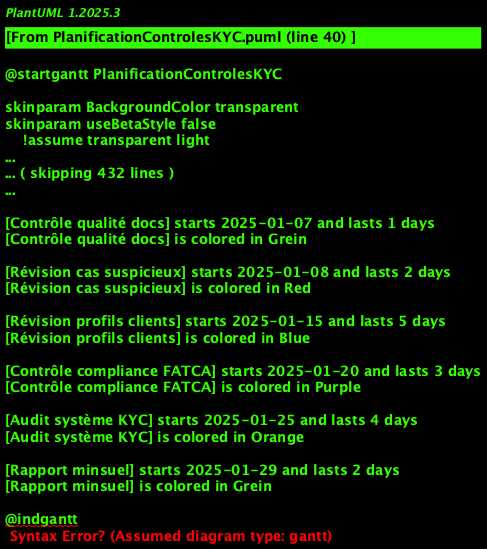

The diagram above was rendered by PlantUML. Its source (embedded in the PNG):
@startgantt PlanificationControlesKYC
!theme aws-orange
title Planification Contrôles KYC Périodiques

Project starts 2025-01-01

' === CONTRÔLES QUOTIDIENS ===
[Contrôle transactions J] starts 2025-01-01 and lasts 1 days
[Contrôle transactions J] is colored in Blue

[Vérif listes sanctions] starts 2025-01-01 and lasts 1 days
[Vérif listes sanctions] is colored in Red

[Monitoring alertes] starts 2025-01-01 and lasts 1 days
[Monitoring alertes] is colored in Orange

' === CONTRÔLES HEBDOMADAIRES ===
[Audit dossiers KYC] starts 2025-01-06 and lasts 2 days
[Audit dossiers KYC] is colored in Yellow

[Contrôle qualité docs] starts 2025-01-07 and lasts 1 days
[Contrôle qualité docs] is colored in Grein

[Révision cas suspicieux] starts 2025-01-08 and lasts 2 days
[Révision cas suspicieux] is colored in Red

' === CONTRÔLES MENSUELS ===
[Révision profils clients] starts 2025-01-15 and lasts 5 days
[Révision profils clients] is colored in Blue

[Contrôle compliance FATCA] starts 2025-01-20 and lasts 3 days
[Contrôle compliance FATCA] is colored in Purple

[Audit système KYC] starts 2025-01-25 and lasts 4 days
[Audit système KYC] is colored in Orange

[Rapport minsuel] starts 2025-01-29 and lasts 2 days
[Rapport minsuel] is colored in Grein

@indgantt

@enduml